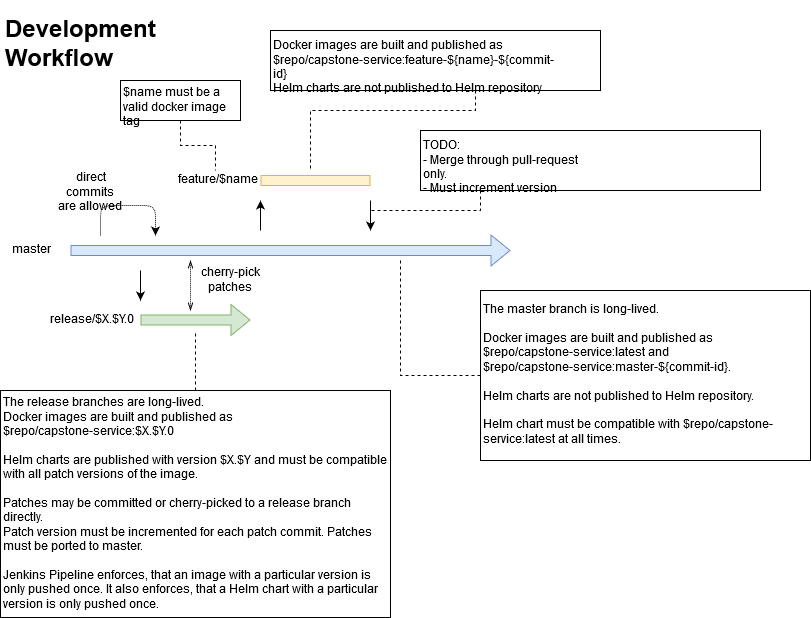

The diagram above was exported from draw.io. Its source (the exported page's mxGraphModel, read from the mxfile embedded in the PNG):
<mxGraphModel dx="1024" dy="1122" grid="1" gridSize="10" guides="1" tooltips="1" connect="1" arrows="1" fold="1" page="1" pageScale="1" pageWidth="827" pageHeight="583" math="0" shadow="0">
  <root>
    <mxCell id="0" />
    <mxCell id="1" parent="0" />
    <mxCell id="pEPkmMZL62dxLhqD0hxH-18" value="" style="group" vertex="1" connectable="0" parent="1">
      <mxGeometry x="20" y="160" width="500" height="160" as="geometry" />
    </mxCell>
    <mxCell id="pEPkmMZL62dxLhqD0hxH-2" value="" style="shape=flexArrow;endArrow=classic;html=1;fillColor=#dae8fc;strokeColor=#6c8ebf;" edge="1" parent="pEPkmMZL62dxLhqD0hxH-18">
      <mxGeometry width="50" height="50" relative="1" as="geometry">
        <mxPoint x="60" y="80" as="sourcePoint" />
        <mxPoint x="500" y="80" as="targetPoint" />
      </mxGeometry>
    </mxCell>
    <mxCell id="pEPkmMZL62dxLhqD0hxH-3" value="master" style="text;html=1;strokeColor=none;fillColor=none;align=center;verticalAlign=middle;whiteSpace=wrap;rounded=0;" vertex="1" parent="pEPkmMZL62dxLhqD0hxH-18">
      <mxGeometry y="70" width="40" height="20" as="geometry" />
    </mxCell>
    <mxCell id="pEPkmMZL62dxLhqD0hxH-4" value="" style="shape=flexArrow;endArrow=classic;html=1;fillColor=#d5e8d4;strokeColor=#82b366;" edge="1" parent="pEPkmMZL62dxLhqD0hxH-18">
      <mxGeometry width="50" height="50" relative="1" as="geometry">
        <mxPoint x="130" y="149.5" as="sourcePoint" />
        <mxPoint x="240" y="149.5" as="targetPoint" />
      </mxGeometry>
    </mxCell>
    <mxCell id="pEPkmMZL62dxLhqD0hxH-7" value="release/$X.$Y.0" style="text;html=1;strokeColor=none;fillColor=none;align=center;verticalAlign=middle;whiteSpace=wrap;rounded=0;" vertex="1" parent="pEPkmMZL62dxLhqD0hxH-18">
      <mxGeometry x="40" y="140" width="80" height="20" as="geometry" />
    </mxCell>
    <mxCell id="pEPkmMZL62dxLhqD0hxH-10" value="" style="endArrow=classic;html=1;" edge="1" parent="pEPkmMZL62dxLhqD0hxH-18">
      <mxGeometry width="50" height="50" relative="1" as="geometry">
        <mxPoint x="250" y="60" as="sourcePoint" />
        <mxPoint x="250" y="30" as="targetPoint" />
      </mxGeometry>
    </mxCell>
    <mxCell id="pEPkmMZL62dxLhqD0hxH-11" value="" style="endArrow=classic;html=1;" edge="1" parent="pEPkmMZL62dxLhqD0hxH-18">
      <mxGeometry width="50" height="50" relative="1" as="geometry">
        <mxPoint x="130" y="100" as="sourcePoint" />
        <mxPoint x="130" y="130" as="targetPoint" />
      </mxGeometry>
    </mxCell>
    <mxCell id="pEPkmMZL62dxLhqD0hxH-13" value="" style="shape=flexArrow;endArrow=none;html=1;fillColor=#fff2cc;strokeColor=#d6b656;endFill=0;" edge="1" parent="pEPkmMZL62dxLhqD0hxH-18">
      <mxGeometry width="50" height="50" relative="1" as="geometry">
        <mxPoint x="250" y="10" as="sourcePoint" />
        <mxPoint x="360" y="10" as="targetPoint" />
      </mxGeometry>
    </mxCell>
    <mxCell id="pEPkmMZL62dxLhqD0hxH-14" value="" style="endArrow=classic;html=1;" edge="1" parent="pEPkmMZL62dxLhqD0hxH-18">
      <mxGeometry width="50" height="50" relative="1" as="geometry">
        <mxPoint x="360" y="30" as="sourcePoint" />
        <mxPoint x="360" y="60" as="targetPoint" />
      </mxGeometry>
    </mxCell>
    <mxCell id="pEPkmMZL62dxLhqD0hxH-15" value="feature/$name" style="text;html=1;strokeColor=none;fillColor=none;align=center;verticalAlign=middle;whiteSpace=wrap;rounded=0;" vertex="1" parent="pEPkmMZL62dxLhqD0hxH-18">
      <mxGeometry x="140" width="130" height="20" as="geometry" />
    </mxCell>
    <mxCell id="pEPkmMZL62dxLhqD0hxH-29" value="" style="endArrow=openThin;dashed=1;html=1;dashPattern=1 1;startArrow=openThin;startFill=0;endFill=0;" edge="1" parent="pEPkmMZL62dxLhqD0hxH-18">
      <mxGeometry width="50" height="50" relative="1" as="geometry">
        <mxPoint x="180" y="140" as="sourcePoint" />
        <mxPoint x="180" y="90" as="targetPoint" />
      </mxGeometry>
    </mxCell>
    <mxCell id="pEPkmMZL62dxLhqD0hxH-30" value="cherry-pick patches" style="text;html=1;strokeColor=none;fillColor=none;align=center;verticalAlign=middle;whiteSpace=wrap;rounded=0;" vertex="1" parent="pEPkmMZL62dxLhqD0hxH-18">
      <mxGeometry x="170" y="100" width="100" height="20" as="geometry" />
    </mxCell>
    <mxCell id="pEPkmMZL62dxLhqD0hxH-32" value="" style="endArrow=classic;html=1;dashed=1;dashPattern=1 1;" edge="1" parent="pEPkmMZL62dxLhqD0hxH-18">
      <mxGeometry width="50" height="50" relative="1" as="geometry">
        <mxPoint x="90" y="65" as="sourcePoint" />
        <mxPoint x="145" y="65" as="targetPoint" />
        <Array as="points">
          <mxPoint x="90" y="35" />
          <mxPoint x="145" y="35" />
        </Array>
      </mxGeometry>
    </mxCell>
    <mxCell id="pEPkmMZL62dxLhqD0hxH-33" value="&lt;div&gt;direct commits &lt;br&gt;&lt;/div&gt;&lt;div&gt;are allowed&lt;br&gt;&lt;/div&gt;" style="text;html=1;strokeColor=none;fillColor=none;align=center;verticalAlign=middle;whiteSpace=wrap;rounded=0;direction=south;" vertex="1" parent="pEPkmMZL62dxLhqD0hxH-18">
      <mxGeometry x="37.5" y="-30" width="85" height="90" as="geometry" />
    </mxCell>
    <mxCell id="pEPkmMZL62dxLhqD0hxH-20" style="edgeStyle=orthogonalEdgeStyle;rounded=0;orthogonalLoop=1;jettySize=auto;html=1;entryX=0.5;entryY=0;entryDx=0;entryDy=0;endArrow=none;endFill=0;dashed=1;" edge="1" parent="1" source="pEPkmMZL62dxLhqD0hxH-19" target="pEPkmMZL62dxLhqD0hxH-15">
      <mxGeometry relative="1" as="geometry" />
    </mxCell>
    <mxCell id="pEPkmMZL62dxLhqD0hxH-19" value="&lt;div align=&quot;left&quot;&gt;$name must be a valid docker image tag&lt;br&gt;&lt;/div&gt;" style="rounded=0;whiteSpace=wrap;html=1;align=left;" vertex="1" parent="1">
      <mxGeometry x="130" y="70" width="120" height="40" as="geometry" />
    </mxCell>
    <mxCell id="pEPkmMZL62dxLhqD0hxH-22" style="edgeStyle=orthogonalEdgeStyle;rounded=0;orthogonalLoop=1;jettySize=auto;html=1;dashed=1;endArrow=none;endFill=0;" edge="1" parent="1" source="pEPkmMZL62dxLhqD0hxH-21">
      <mxGeometry relative="1" as="geometry">
        <mxPoint x="380" y="210" as="targetPoint" />
        <Array as="points">
          <mxPoint x="490" y="200" />
          <mxPoint x="380" y="200" />
        </Array>
      </mxGeometry>
    </mxCell>
    <mxCell id="pEPkmMZL62dxLhqD0hxH-21" value="&lt;div&gt;TODO:&lt;br&gt;&lt;/div&gt;&lt;div&gt;- Merge through pull-request only. &lt;br&gt;&lt;/div&gt;&lt;div&gt;- Must increment version&lt;br&gt;&lt;/div&gt;" style="rounded=0;whiteSpace=wrap;html=1;align=left;" vertex="1" parent="1">
      <mxGeometry x="430" y="120" width="340" height="60" as="geometry" />
    </mxCell>
    <mxCell id="pEPkmMZL62dxLhqD0hxH-24" style="edgeStyle=orthogonalEdgeStyle;rounded=0;orthogonalLoop=1;jettySize=auto;html=1;dashed=1;endArrow=none;endFill=0;" edge="1" parent="1" source="pEPkmMZL62dxLhqD0hxH-23">
      <mxGeometry relative="1" as="geometry">
        <mxPoint x="320" y="160" as="targetPoint" />
        <Array as="points">
          <mxPoint x="485" y="100" />
          <mxPoint x="320" y="100" />
        </Array>
      </mxGeometry>
    </mxCell>
    <mxCell id="pEPkmMZL62dxLhqD0hxH-23" value="&lt;div&gt;Docker images are built and published as&lt;/div&gt;&lt;div&gt;$repo/capstone-service:feature-${name}-${commit-id}&lt;/div&gt;&lt;div&gt;Helm charts are not published to Helm repository&lt;br&gt;&lt;/div&gt;" style="rounded=0;whiteSpace=wrap;html=1;align=left;" vertex="1" parent="1">
      <mxGeometry x="280" y="20" width="330" height="60" as="geometry" />
    </mxCell>
    <mxCell id="pEPkmMZL62dxLhqD0hxH-26" style="edgeStyle=orthogonalEdgeStyle;rounded=0;orthogonalLoop=1;jettySize=auto;html=1;dashed=1;endArrow=none;endFill=0;" edge="1" parent="1" source="pEPkmMZL62dxLhqD0hxH-25">
      <mxGeometry relative="1" as="geometry">
        <mxPoint x="410" y="250" as="targetPoint" />
        <Array as="points">
          <mxPoint x="410" y="365" />
          <mxPoint x="410" y="250" />
        </Array>
      </mxGeometry>
    </mxCell>
    <mxCell id="pEPkmMZL62dxLhqD0hxH-25" value="&lt;div&gt;The master branch is long-lived. &lt;br&gt;&lt;/div&gt;&lt;div&gt;&lt;br&gt;&lt;/div&gt;&lt;div&gt;Docker images are built and published as&lt;/div&gt;&lt;div&gt;$repo/capstone-service:latest and&lt;/div&gt;&lt;div&gt;$repo/capstone-service:master-${commit-id}.&lt;/div&gt;&lt;div&gt;&lt;br&gt;&lt;/div&gt;&lt;div&gt;Helm charts are not published to Helm repository.&lt;br&gt;&lt;/div&gt;&lt;div&gt;&lt;br&gt;&lt;/div&gt;&lt;div&gt;Helm chart must be compatible with $repo/capstone-service:latest at all times.&lt;br&gt;&lt;/div&gt;" style="rounded=0;whiteSpace=wrap;html=1;align=left;" vertex="1" parent="1">
      <mxGeometry x="490" y="280" width="330" height="170" as="geometry" />
    </mxCell>
    <mxCell id="pEPkmMZL62dxLhqD0hxH-28" style="edgeStyle=orthogonalEdgeStyle;rounded=0;orthogonalLoop=1;jettySize=auto;html=1;dashed=1;endArrow=none;endFill=0;" edge="1" parent="1" source="pEPkmMZL62dxLhqD0hxH-27">
      <mxGeometry relative="1" as="geometry">
        <mxPoint x="205" y="320" as="targetPoint" />
      </mxGeometry>
    </mxCell>
    <mxCell id="pEPkmMZL62dxLhqD0hxH-27" value="&lt;div&gt;The release branches are long-lived. &lt;br&gt;&lt;/div&gt;&lt;div&gt;Docker images are built and published as&lt;/div&gt;&lt;div&gt;$repo/capstone-service:$X.$Y.0&lt;/div&gt;&lt;div&gt;&lt;br&gt;&lt;/div&gt;&lt;div&gt;Helm charts are published with version $X.$Y and must be compatible with all patch versions of the image.&lt;br&gt;&lt;/div&gt;&lt;div&gt;&lt;br&gt;&lt;/div&gt;&lt;div&gt;Patches may be committed or cherry-picked to a release branch directly. &lt;br&gt;Patch version must be incremented for each patch commit. Patches must be ported to master. &lt;br&gt;&lt;/div&gt;&lt;div&gt;&lt;br&gt;&lt;/div&gt;&lt;div&gt;Jenkins Pipeline enforces, that an image with a particular version is only pushed once. It also enforces, that a Helm chart with a particular version is only pushed once.&lt;br&gt;&lt;/div&gt;&lt;div&gt;&lt;br&gt;&lt;/div&gt;" style="rounded=0;whiteSpace=wrap;html=1;align=left;" vertex="1" parent="1">
      <mxGeometry x="10" y="380" width="390" height="227" as="geometry" />
    </mxCell>
    <mxCell id="pEPkmMZL62dxLhqD0hxH-31" value="&lt;h1&gt;Development Workflow&lt;br&gt;&lt;/h1&gt;" style="text;html=1;strokeColor=none;fillColor=none;spacing=5;spacingTop=-20;whiteSpace=wrap;overflow=hidden;rounded=0;" vertex="1" parent="1">
      <mxGeometry x="10" width="190" height="120" as="geometry" />
    </mxCell>
  </root>
</mxGraphModel>